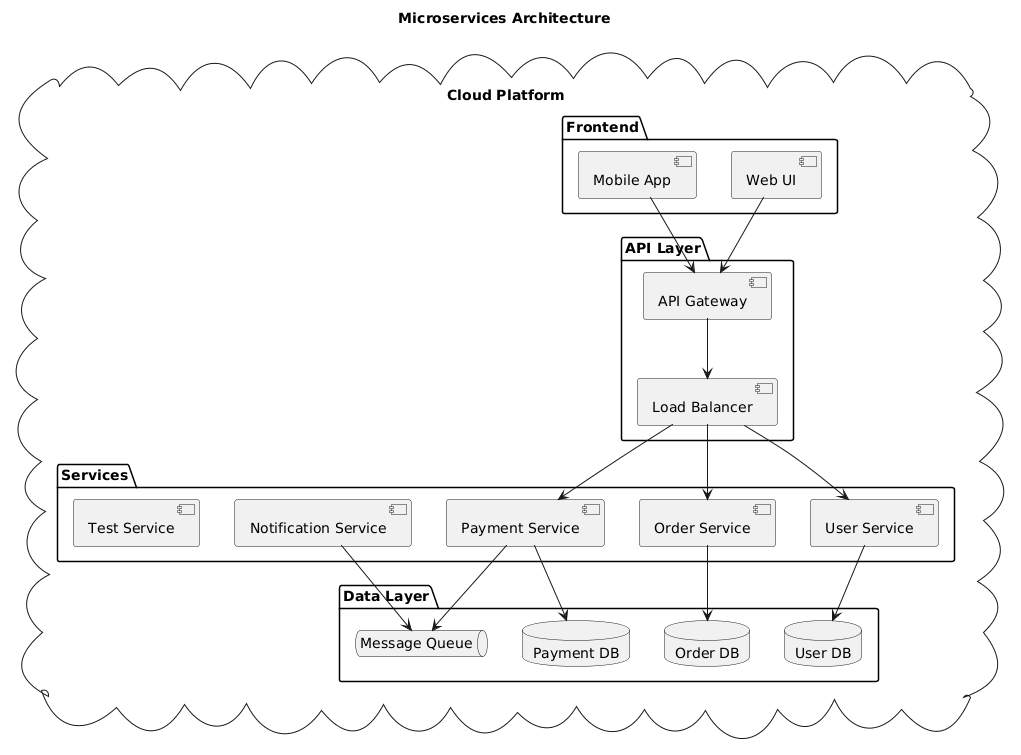

The diagram above was rendered by PlantUML. Its source (embedded in the PNG):
@startuml
title Microservices Architecture

cloud "Cloud Platform" {
  package "Frontend" {
    [Web UI] as web
    [Mobile App] as mobile
  }
  
  package "API Layer" {
    [API Gateway] as gateway
    [Load Balancer] as lb
  }
  
  package "Services" {
    [User Service] as user
    [Order Service] as order
    [Payment Service] as payment
    [Notification Service] as notify
    [Test Service] as test2
  }
  
  package "Data Layer" {
    database "User DB" as userdb
    database "Order DB" as orderdb
    database "Payment DB" as paydb
    queue "Message Queue" as mq
  }
}

web --> gateway
mobile --> gateway
gateway --> lb
lb --> user
lb --> order
lb --> payment

user --> userdb
order --> orderdb
payment --> paydb
payment --> mq
notify --> mq

@enduml